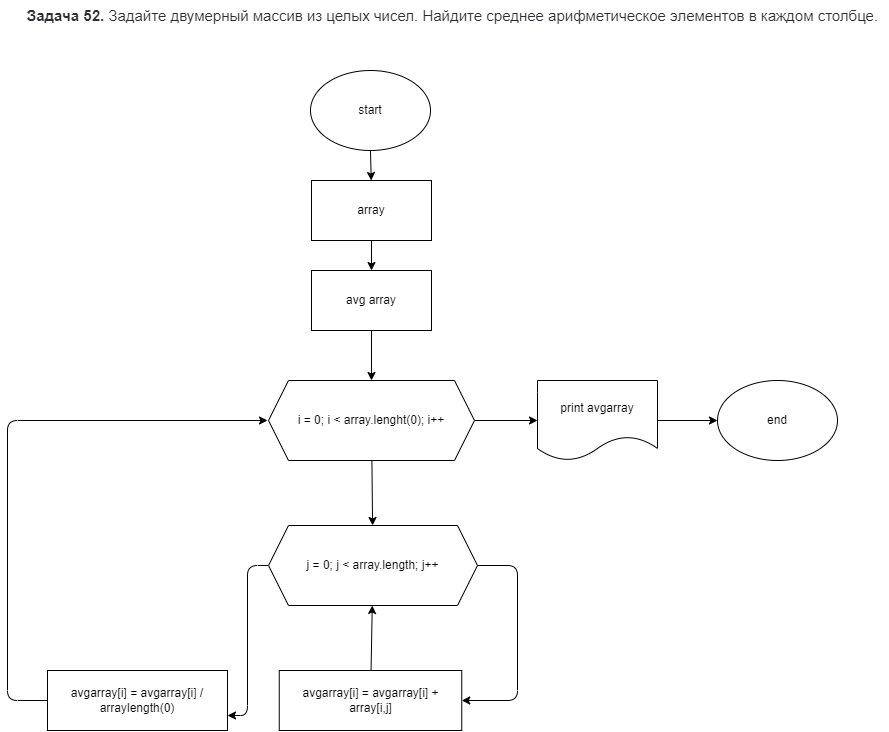

The diagram above was exported from draw.io. Its source (the exported page's mxGraphModel, read from the mxfile embedded in the PNG):
<mxGraphModel dx="1253" dy="844" grid="1" gridSize="10" guides="1" tooltips="1" connect="1" arrows="1" fold="1" page="1" pageScale="1" pageWidth="827" pageHeight="1169" math="0" shadow="0">
  <root>
    <mxCell id="0" />
    <mxCell id="1" parent="0" />
    <mxCell id="2" value="&lt;span style=&quot;box-sizing: border-box ; font-weight: 700 ; color: rgb(44 , 45 , 48) ; font-family: &amp;#34;roboto&amp;#34; , &amp;#34;san francisco&amp;#34; , &amp;#34;helvetica neue&amp;#34; , &amp;#34;helvetica&amp;#34; , &amp;#34;arial&amp;#34; ; font-size: 15px ; background-color: rgb(255 , 255 , 255)&quot;&gt;Задача 52.&lt;/span&gt;&lt;span style=&quot;color: rgb(44 , 45 , 48) ; font-family: &amp;#34;roboto&amp;#34; , &amp;#34;san francisco&amp;#34; , &amp;#34;helvetica neue&amp;#34; , &amp;#34;helvetica&amp;#34; , &amp;#34;arial&amp;#34; ; font-size: 15px ; background-color: rgb(255 , 255 , 255)&quot;&gt;&amp;nbsp;Задайте двумерный массив из целых чисел. Найдите среднее арифметическое элементов в каждом столбце.&lt;/span&gt;" style="text;html=1;strokeColor=none;fillColor=none;align=center;verticalAlign=middle;whiteSpace=wrap;rounded=0;" vertex="1" parent="1">
      <mxGeometry x="60" y="60" width="871" height="30" as="geometry" />
    </mxCell>
    <mxCell id="6" value="" style="edgeStyle=none;html=1;" edge="1" parent="1" source="3" target="5">
      <mxGeometry relative="1" as="geometry" />
    </mxCell>
    <mxCell id="3" value="start" style="ellipse;whiteSpace=wrap;html=1;" vertex="1" parent="1">
      <mxGeometry x="353" y="130" width="120" height="80" as="geometry" />
    </mxCell>
    <mxCell id="8" value="" style="edgeStyle=none;html=1;" edge="1" parent="1" source="5" target="7">
      <mxGeometry relative="1" as="geometry" />
    </mxCell>
    <mxCell id="5" value="array" style="rounded=0;whiteSpace=wrap;html=1;" vertex="1" parent="1">
      <mxGeometry x="354" y="240" width="120" height="60" as="geometry" />
    </mxCell>
    <mxCell id="10" value="" style="edgeStyle=none;html=1;" edge="1" parent="1" source="7" target="9">
      <mxGeometry relative="1" as="geometry" />
    </mxCell>
    <mxCell id="7" value="avg array" style="rounded=0;whiteSpace=wrap;html=1;" vertex="1" parent="1">
      <mxGeometry x="354" y="330" width="120" height="60" as="geometry" />
    </mxCell>
    <mxCell id="14" value="" style="edgeStyle=none;html=1;" edge="1" parent="1" source="9" target="11">
      <mxGeometry relative="1" as="geometry" />
    </mxCell>
    <mxCell id="23" value="" style="edgeStyle=none;html=1;" edge="1" parent="1" source="9" target="21">
      <mxGeometry relative="1" as="geometry" />
    </mxCell>
    <mxCell id="9" value="i = 0; i &amp;lt; array.lenght(0); i++" style="shape=hexagon;perimeter=hexagonPerimeter2;whiteSpace=wrap;html=1;fixedSize=1;" vertex="1" parent="1">
      <mxGeometry x="311" y="440" width="206" height="80" as="geometry" />
    </mxCell>
    <mxCell id="16" style="edgeStyle=none;html=1;exitX=1;exitY=0.5;exitDx=0;exitDy=0;entryX=1;entryY=0.5;entryDx=0;entryDy=0;" edge="1" parent="1" source="11" target="12">
      <mxGeometry relative="1" as="geometry">
        <Array as="points">
          <mxPoint x="560" y="625" />
          <mxPoint x="560" y="760" />
        </Array>
      </mxGeometry>
    </mxCell>
    <mxCell id="19" style="edgeStyle=none;html=1;exitX=0;exitY=0.5;exitDx=0;exitDy=0;entryX=1;entryY=0.75;entryDx=0;entryDy=0;" edge="1" parent="1" source="11" target="13">
      <mxGeometry relative="1" as="geometry">
        <Array as="points">
          <mxPoint x="290" y="625" />
          <mxPoint x="290" y="775" />
        </Array>
      </mxGeometry>
    </mxCell>
    <mxCell id="11" value="j = 0; j &amp;lt; array.length; j++" style="shape=hexagon;perimeter=hexagonPerimeter2;whiteSpace=wrap;html=1;fixedSize=1;" vertex="1" parent="1">
      <mxGeometry x="311" y="585" width="209" height="80" as="geometry" />
    </mxCell>
    <mxCell id="18" value="" style="edgeStyle=none;html=1;" edge="1" parent="1" source="12" target="11">
      <mxGeometry relative="1" as="geometry" />
    </mxCell>
    <mxCell id="12" value="avgarray[i] = avgarray[i] + array[i,j]" style="rounded=0;whiteSpace=wrap;html=1;" vertex="1" parent="1">
      <mxGeometry x="321.75" y="730" width="182.5" height="60" as="geometry" />
    </mxCell>
    <mxCell id="20" style="edgeStyle=none;html=1;" edge="1" parent="1" source="13">
      <mxGeometry relative="1" as="geometry">
        <mxPoint x="310" y="480" as="targetPoint" />
        <Array as="points">
          <mxPoint x="50" y="760" />
          <mxPoint x="50" y="480" />
        </Array>
      </mxGeometry>
    </mxCell>
    <mxCell id="13" value="avgarray[i] = avgarray[i] / arraylength(0)" style="rounded=0;whiteSpace=wrap;html=1;" vertex="1" parent="1">
      <mxGeometry x="90" y="730" width="180" height="60" as="geometry" />
    </mxCell>
    <mxCell id="24" value="" style="edgeStyle=none;html=1;" edge="1" parent="1" source="21" target="22">
      <mxGeometry relative="1" as="geometry" />
    </mxCell>
    <mxCell id="21" value="print avgarray" style="shape=document;whiteSpace=wrap;html=1;boundedLbl=1;" vertex="1" parent="1">
      <mxGeometry x="580" y="440" width="120" height="80" as="geometry" />
    </mxCell>
    <mxCell id="22" value="end" style="ellipse;whiteSpace=wrap;html=1;" vertex="1" parent="1">
      <mxGeometry x="760" y="440" width="120" height="80" as="geometry" />
    </mxCell>
  </root>
</mxGraphModel>